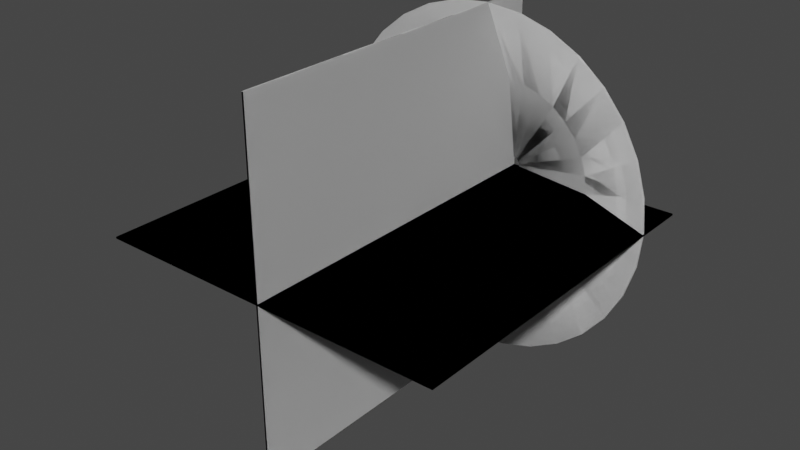 # Source: MuzzleFlash.blend  (saved by Blender 3.1.7; exported with 4.5.12 LTS)
import bpy
from mathutils import Matrix  # noqa: F401  (used for matrix-valued properties, if any)

bpy.ops.wm.read_factory_settings(use_empty=True)
scene = bpy.context.scene
scene.name = 'Scene'

# ---- collections
col_collection = bpy.data.collections.new('Collection'); scene.collection.children.link(col_collection)

# ---- world
world_world = bpy.data.worlds.new('World'); scene.world = world_world
world_world.use_nodes = True; world_world.node_tree.nodes.clear()
_N = world_world.node_tree.nodes; _L = world_world.node_tree.links
n0 = _N.new('ShaderNodeOutputWorld'); n0.name = 'World Output'; n0.location = (300, 300)
n1 = _N.new('ShaderNodeBackground'); n1.name = 'Background'; n1.location = (10, 300)
n1.inputs[0].default_value = (0.05088, 0.05088, 0.05088, 1.0)
_L.new(n1.outputs[0], n0.inputs[0])
n0.is_active_output = True
world_world.color = (0.05088, 0.05088, 0.05088)
world_world.use_sun_shadow = False
world_world.sun_shadow_jitter_overblur = 0.0

# ---- meshes
me_circle = bpy.data.meshes.new('Circle')
me_circle.from_pydata([(0.0, 1.0, 0.3011), (-0.1951, 0.9808, 0.3011), (-0.3827, 0.9239, 0.3011), (-0.5556, 0.8315, 0.3011), (-0.7071, 0.7071, 0.3011), (-0.8315, 0.5556, 0.3011), (-0.9239, 0.3827, 0.3011), (-0.9808, 0.1951, 0.3011), (-1.0, -4.371e-08, 0.3011), (-0.9808, -0.1951, 0.3011), (-0.9239, -0.3827, 0.3011), (-0.8315, -0.5556, 0.3011), (-0.7071, -0.7071, 0.3011), (-0.5556, -0.8315, 0.3011), (-0.3827, -0.9239, 0.3011), (-0.1951, -0.9808, 0.3011), (8.742e-08, -1.0, 0.3011), (0.1951, -0.9808, 0.3011), (0.3827, -0.9239, 0.3011), (0.5556, -0.8315, 0.3011), (0.7071, -0.7071, 0.3011), (0.8315, -0.5556, 0.3011), (0.9239, -0.3827, 0.3011), (0.9808, -0.1951, 0.3011), (1.0, 1.192e-08, 0.3011), (0.9808, 0.1951, 0.3011), (0.9239, 0.3827, 0.3011), (0.8315, 0.5556, 0.3011), (0.7071, 0.7071, 0.3011), (0.5556, 0.8315, 0.3011), (0.3827, 0.9239, 0.3011), (0.1951, 0.9808, 0.3011), (-1.294e-08, 0.05196, 0.0), (-0.01014, 0.05096, 0.0), (-0.01988, 0.04801, 0.0), (-0.02887, 0.0432, 0.0), (-0.03674, 0.03674, 0.0), (-0.0432, 0.02887, 0.0), (-0.04801, 0.01988, 0.0), (-0.05096, 0.01014, 0.0), (-0.05196, -1.993e-08, 0.0), (-0.05096, -0.01014, 0.0), (-0.04801, -0.01988, 0.0), (-0.0432, -0.02887, 0.0), (-0.03674, -0.03674, 0.0), (-0.02887, -0.0432, 0.0), (-0.01988, -0.04801, 0.0), (-0.01014, -0.05096, 0.0), (-8.395e-09, -0.05196, 0.0), (0.01014, -0.05096, 0.0), (0.01988, -0.04801, 0.0), (0.02887, -0.0432, 0.0), (0.03674, -0.03674, 0.0), (0.0432, -0.02887, 0.0), (0.04801, -0.01988, 0.0), (0.05096, -0.01014, 0.0), (0.05196, -1.704e-08, 0.0), (0.05096, 0.01014, 0.0), (0.04801, 0.01988, 0.0), (0.0432, 0.02887, 0.0), (0.03674, 0.03674, 0.0), (0.02887, 0.0432, 0.0), (0.01988, 0.04801, 0.0), (0.01014, 0.05096, 0.0), (0.104, -0.523, 0.07882), (0.2041, -0.4927, 0.07882), (-0.3771, 0.3771, 0.07882), (-0.4434, 0.2963, 0.07882), (0.104, 0.523, 0.07882), (-6.369e-09, 0.5333, 0.07882), (0.2963, -0.4434, 0.07882), (-0.4927, 0.2041, 0.07882), (0.3771, -0.3771, 0.07882), (-0.523, 0.104, 0.07882), (0.4434, -0.2963, 0.07882), (-0.5333, -3.2e-08, 0.07882), (0.4927, -0.2041, 0.07882), (-0.523, -0.104, 0.07882), (0.523, -0.104, 0.07882), (-0.4927, -0.2041, 0.07882), (0.5333, -2.334e-09, 0.07882), (-0.4434, -0.2963, 0.07882), (0.523, 0.104, 0.07882), (-0.3771, -0.3771, 0.07882), (0.4927, 0.2041, 0.07882), (-0.2963, -0.4434, 0.07882), (0.4434, 0.2963, 0.07882), (-0.2041, -0.4927, 0.07882), (-0.104, 0.523, 0.07882), (0.3771, 0.3771, 0.07882), (-0.104, -0.523, 0.07882), (-0.2041, 0.4927, 0.07882), (0.2963, 0.4434, 0.07882), (4.025e-08, -0.5333, 0.07882), (-0.2963, 0.4434, 0.07882), (0.2041, 0.4927, 0.07882), (0.0, 1.0, 0.3011), (-0.1951, 0.9808, 0.3011), (-0.3827, 0.9239, 0.3011), (-0.5556, 0.8315, 0.3011), (-0.7071, 0.7071, 0.3011), (-0.8315, 0.5556, 0.3011), (-0.9239, 0.3827, 0.3011), (-0.9808, 0.1951, 0.3011), (-1.0, -4.371e-08, 0.3011), (-0.9808, -0.1951, 0.3011), (-0.9239, -0.3827, 0.3011), (-0.8315, -0.5556, 0.3011), (-0.7071, -0.7071, 0.3011), (-0.5556, -0.8315, 0.3011), (-0.3827, -0.9239, 0.3011), (-0.1951, -0.9808, 0.3011), (8.742e-08, -1.0, 0.3011), (0.1951, -0.9808, 0.3011), (0.3827, -0.9239, 0.3011), (0.5556, -0.8315, 0.3011), (0.7071, -0.7071, 0.3011), (0.8315, -0.5556, 0.3011), (0.9239, -0.3827, 0.3011), (0.9808, -0.1951, 0.3011), (1.0, 1.192e-08, 0.3011), (0.9808, 0.1951, 0.3011), (0.9239, 0.3827, 0.3011), (0.8315, 0.5556, 0.3011), (0.7071, 0.7071, 0.3011), (0.5556, 0.8315, 0.3011), (0.3827, 0.9239, 0.3011), (0.1951, 0.9808, 0.3011), (-1.294e-08, 0.05196, 0.0), (-0.01014, 0.05096, 0.0), (-0.01988, 0.04801, 0.0), (-0.02887, 0.0432, 0.0), (-0.03674, 0.03674, 0.0), (-0.0432, 0.02887, 0.0), (-0.04801, 0.01988, 0.0), (-0.05096, 0.01014, 0.0), (-0.05196, -1.993e-08, 0.0), (-0.05096, -0.01014, 0.0), (-0.04801, -0.01988, 0.0), (-0.0432, -0.02887, 0.0), (-0.03674, -0.03674, 0.0), (-0.02887, -0.0432, 0.0), (-0.01988, -0.04801, 0.0), (-0.01014, -0.05096, 0.0), (-8.395e-09, -0.05196, 0.0), (0.01014, -0.05096, 0.0), (0.01988, -0.04801, 0.0), (0.02887, -0.0432, 0.0), (0.03674, -0.03674, 0.0), (0.0432, -0.02887, 0.0), (0.04801, -0.01988, 0.0), (0.05096, -0.01014, 0.0), (0.05196, -1.704e-08, 0.0), (0.05096, 0.01014, 0.0), (0.04801, 0.01988, 0.0), (0.0432, 0.02887, 0.0), (0.03674, 0.03674, 0.0), (0.02887, 0.0432, 0.0), (0.01988, 0.04801, 0.0), (0.01014, 0.05096, 0.0), (0.104, -0.523, 0.07882), (0.2041, -0.4927, 0.07882), (-0.3771, 0.3771, 0.07882), (-0.4434, 0.2963, 0.07882), (0.104, 0.523, 0.07882), (-6.369e-09, 0.5333, 0.07882), (0.2963, -0.4434, 0.07882), (-0.4927, 0.2041, 0.07882), (0.3771, -0.3771, 0.07882), (-0.523, 0.104, 0.07882), (0.4434, -0.2963, 0.07882), (-0.5333, -3.2e-08, 0.07882), (0.4927, -0.2041, 0.07882), (-0.523, -0.104, 0.07882), (0.523, -0.104, 0.07882), (-0.4927, -0.2041, 0.07882), (0.5333, -2.334e-09, 0.07882), (-0.4434, -0.2963, 0.07882), (0.523, 0.104, 0.07882), (-0.3771, -0.3771, 0.07882), (0.4927, 0.2041, 0.07882), (-0.2963, -0.4434, 0.07882), (0.4434, 0.2963, 0.07882), (-0.2041, -0.4927, 0.07882), (-0.104, 0.523, 0.07882), (0.3771, 0.3771, 0.07882), (-0.104, -0.523, 0.07882), (-0.2041, 0.4927, 0.07882), (0.2963, 0.4434, 0.07882), (4.025e-08, -0.5333, 0.07882), (-0.2963, 0.4434, 0.07882), (0.2041, 0.4927, 0.07882)], [], [(65, 64, 49, 50), (67, 66, 36, 37), (69, 68, 63, 32), (70, 65, 50, 51), (71, 67, 37, 38), (72, 70, 51, 52), (73, 71, 38, 39), (74, 72, 52, 53), (75, 73, 39, 40), (76, 74, 53, 54), (77, 75, 40, 41), (78, 76, 54, 55), (79, 77, 41, 42), (80, 78, 55, 56), (81, 79, 42, 43), (82, 80, 56, 57), (83, 81, 43, 44), (84, 82, 57, 58), (85, 83, 44, 45), (86, 84, 58, 59), (87, 85, 45, 46), (88, 69, 32, 33), (89, 86, 59, 60), (90, 87, 46, 47), (91, 88, 33, 34), (92, 89, 60, 61), (93, 90, 47, 48), (94, 91, 34, 35), (95, 92, 61, 62), (64, 93, 48, 49), (66, 94, 35, 36), (68, 95, 62, 63), (31, 30, 95, 68), (4, 3, 94, 66), (17, 16, 93, 64), (30, 29, 92, 95), (3, 2, 91, 94), (16, 15, 90, 93), (29, 28, 89, 92), (2, 1, 88, 91), (15, 14, 87, 90), (28, 27, 86, 89), (1, 0, 69, 88), (14, 13, 85, 87), (27, 26, 84, 86), (13, 12, 83, 85), (26, 25, 82, 84), (12, 11, 81, 83), (25, 24, 80, 82), (11, 10, 79, 81), (24, 23, 78, 80), (10, 9, 77, 79), (23, 22, 76, 78), (9, 8, 75, 77), (22, 21, 74, 76), (8, 7, 73, 75), (21, 20, 72, 74), (7, 6, 71, 73), (20, 19, 70, 72), (6, 5, 67, 71), (19, 18, 65, 70), (0, 31, 68, 69), (5, 4, 66, 67), (18, 17, 64, 65), (161, 160, 145, 146), (163, 162, 132, 133), (165, 164, 159, 128), (166, 161, 146, 147), (167, 163, 133, 134), (168, 166, 147, 148), (169, 167, 134, 135), (170, 168, 148, 149), (171, 169, 135, 136), (172, 170, 149, 150), (173, 171, 136, 137), (174, 172, 150, 151), (175, 173, 137, 138), (176, 174, 151, 152), (177, 175, 138, 139), (178, 176, 152, 153), (179, 177, 139, 140), (180, 178, 153, 154), (181, 179, 140, 141), (182, 180, 154, 155), (183, 181, 141, 142), (184, 165, 128, 129), (185, 182, 155, 156), (186, 183, 142, 143), (187, 184, 129, 130), (188, 185, 156, 157), (189, 186, 143, 144), (190, 187, 130, 131), (191, 188, 157, 158), (160, 189, 144, 145), (162, 190, 131, 132), (164, 191, 158, 159), (127, 126, 191, 164), (100, 99, 190, 162), (113, 112, 189, 160), (126, 125, 188, 191), (99, 98, 187, 190), (112, 111, 186, 189), (125, 124, 185, 188), (98, 97, 184, 187), (111, 110, 183, 186), (124, 123, 182, 185), (97, 96, 165, 184), (110, 109, 181, 183), (123, 122, 180, 182), (109, 108, 179, 181), (122, 121, 178, 180), (108, 107, 177, 179), (121, 120, 176, 178), (107, 106, 175, 177), (120, 119, 174, 176), (106, 105, 173, 175), (119, 118, 172, 174), (105, 104, 171, 173), (118, 117, 170, 172), (104, 103, 169, 171), (117, 116, 168, 170), (103, 102, 167, 169), (116, 115, 166, 168), (102, 101, 163, 167), (115, 114, 161, 166), (96, 127, 164, 165), (101, 100, 162, 163), (114, 113, 160, 161)])
me_circle.polygons.foreach_set('use_smooth', [True] * 128)
_uv = me_circle.uv_layers.new(name='UVMap')
_uv.uv.foreach_set('vector', [0.5951, 0.4911, 0.6263, 0.4911, 0.6263, 0.9977, 0.5952, 0.9977, 0.003427, 0.4911, 0.03457, 0.4911, 0.03458, 0.9977, 0.00344, 0.9977, 0.1591, 0.4911, 0.1903, 0.4911, 0.1903, 0.9977, 0.1592, 0.9977, 0.564, 0.4911, 0.5951, 0.4911, 0.5952, 0.9977, 0.564, 0.9977, 0.9689, 0.4911, 1.0, 0.4911, 1.0, 0.9976, 0.9689, 0.9976, 0.5329, 0.4911, 0.564, 0.4911, 0.564, 0.9977, 0.5329, 0.9977, 0.9377, 0.4911, 0.9689, 0.4911, 0.9689, 0.9976, 0.9377, 0.9976, 0.5017, 0.4911, 0.5329, 0.4911, 0.5329, 0.9977, 0.5017, 0.9977, 0.9066, 0.4911, 0.9377, 0.4911, 0.9377, 0.9976, 0.9066, 0.9976, 0.4706, 0.4911, 0.5017, 0.4911, 0.5017, 0.9977, 0.4706, 0.9977, 0.8754, 0.4911, 0.9066, 0.4911, 0.9066, 0.9976, 0.8754, 0.9976, 0.4394, 0.4911, 0.4706, 0.4911, 0.4706, 0.9977, 0.4394, 0.9977, 0.8443, 0.4911, 0.8754, 0.4911, 0.8754, 0.9976, 0.8443, 0.9976, 0.4083, 0.4911, 0.4394, 0.4911, 0.4394, 0.9977, 0.4083, 0.9977, 0.8131, 0.4911, 0.8443, 0.4911, 0.8443, 0.9976, 0.8132, 0.9976, 0.3771, 0.4911, 0.4083, 0.4911, 0.4083, 0.9977, 0.3772, 0.9977, 0.782, 0.4911, 0.8131, 0.4911, 0.8132, 0.9976, 0.782, 0.9976, 0.346, 0.4911, 0.3771, 0.4911, 0.3772, 0.9977, 0.346, 0.9977, 0.7509, 0.4911, 0.782, 0.4911, 0.782, 0.9976, 0.7509, 0.9976, 0.3149, 0.4911, 0.346, 0.4911, 0.346, 0.9977, 0.3149, 0.9977, 0.7197, 0.4911, 0.7509, 0.4911, 0.7509, 0.9976, 0.7197, 0.9976, 0.128, 0.4911, 0.1591, 0.4911, 0.1592, 0.9977, 0.128, 0.9977, 0.2837, 0.4911, 0.3149, 0.4911, 0.3149, 0.9977, 0.2837, 0.9977, 0.6886, 0.4911, 0.7197, 0.4911, 0.7197, 0.9976, 0.6886, 0.9976, 0.09686, 0.4911, 0.128, 0.4911, 0.128, 0.9977, 0.09687, 0.9977, 0.2526, 0.4911, 0.2837, 0.4911, 0.2837, 0.9977, 0.2526, 0.9977, 0.6574, 0.4911, 0.6886, 0.4911, 0.6886, 0.9976, 0.6574, 0.9977, 0.06571, 0.4911, 0.09686, 0.4911, 0.09687, 0.9977, 0.06573, 0.9977, 0.2214, 0.4911, 0.2526, 0.4911, 0.2526, 0.9977, 0.2214, 0.9977, 0.6263, 0.4911, 0.6574, 0.4911, 0.6574, 0.9977, 0.6263, 0.9977, 0.03457, 0.4911, 0.06571, 0.4911, 0.06573, 0.9977, 0.03458, 0.9977, 0.1903, 0.4911, 0.2214, 0.4911, 0.2214, 0.9977, 0.1903, 0.9977, 0.1903, 7.749e-06, 0.2214, 6.914e-06, 0.2214, 0.4911, 0.1903, 0.4911, 0.03456, 1.156e-05, 0.0657, 1.085e-05, 0.06571, 0.4911, 0.03457, 0.4911, 0.6263, -3.099e-06, 0.6574, -3.934e-06, 0.6574, 0.4911, 0.6263, 0.4911, 0.2214, 6.914e-06, 0.2526, 6.199e-06, 0.2526, 0.4911, 0.2214, 0.4911, 0.0657, 1.085e-05, 0.09684, 1.001e-05, 0.09686, 0.4911, 0.06571, 0.4911, 0.6574, -3.934e-06, 0.6886, -4.768e-06, 0.6886, 0.4911, 0.6574, 0.4911, 0.2526, 6.199e-06, 0.2837, 5.364e-06, 0.2837, 0.4911, 0.2526, 0.4911, 0.09684, 1.001e-05, 0.128, 9.298e-06, 0.128, 0.4911, 0.09686, 0.4911, 0.6886, -4.768e-06, 0.7197, -5.484e-06, 0.7197, 0.4911, 0.6886, 0.4911, 0.2837, 5.364e-06, 0.3148, 4.649e-06, 0.3149, 0.4911, 0.2837, 0.4911, 0.128, 9.298e-06, 0.1591, 8.464e-06, 0.1591, 0.4911, 0.128, 0.4911, 0.7197, -5.484e-06, 0.7508, -6.199e-06, 0.7509, 0.4911, 0.7197, 0.4911, 0.3148, 4.649e-06, 0.346, 3.815e-06, 0.346, 0.4911, 0.3149, 0.4911, 0.7508, -6.199e-06, 0.782, -7.033e-06, 0.782, 0.4911, 0.7509, 0.4911, 0.346, 3.815e-06, 0.3771, 3.099e-06, 0.3771, 0.4911, 0.346, 0.4911, 0.782, -7.033e-06, 0.8131, -7.868e-06, 0.8131, 0.4911, 0.782, 0.4911, 0.3771, 3.099e-06, 0.4083, 2.265e-06, 0.4083, 0.4911, 0.3771, 0.4911, 0.8131, -7.868e-06, 0.8443, -8.583e-06, 0.8443, 0.4911, 0.8131, 0.4911, 0.4083, 2.265e-06, 0.4394, 1.55e-06, 0.4394, 0.4911, 0.4083, 0.4911, 0.8443, -8.583e-06, 0.8754, -9.298e-06, 0.8754, 0.4911, 0.8443, 0.4911, 0.4394, 1.55e-06, 0.4706, 7.153e-07, 0.4706, 0.4911, 0.4394, 0.4911, 0.8754, -9.298e-06, 0.9066, -1.013e-05, 0.9066, 0.4911, 0.8754, 0.4911, 0.4706, 7.153e-07, 0.5017, 0.0, 0.5017, 0.4911, 0.4706, 0.4911, 0.9066, -1.013e-05, 0.9377, -1.097e-05, 0.9377, 0.4911, 0.9066, 0.4911, 0.5017, 0.0, 0.5328, -8.345e-07, 0.5329, 0.4911, 0.5017, 0.4911, 0.9377, -1.097e-05, 0.9688, -1.168e-05, 0.9689, 0.4911, 0.9377, 0.4911, 0.5328, -8.345e-07, 0.564, -1.669e-06, 0.564, 0.4911, 0.5329, 0.4911, 0.9688, -1.168e-05, 1.0, -1.24e-05, 1.0, 0.4911, 0.9689, 0.4911, 0.564, -1.669e-06, 0.5951, -2.384e-06, 0.5951, 0.4911, 0.564, 0.4911, 0.1591, 8.464e-06, 0.1903, 7.749e-06, 0.1903, 0.4911, 0.1591, 0.4911, 0.003415, 1.24e-05, 0.03456, 1.156e-05, 0.03457, 0.4911, 0.003427, 0.4911, 0.5951, -2.384e-06, 0.6263, -3.099e-06, 0.6263, 0.4911, 0.5951, 0.4911, 0.5951, 0.4911, 0.6263, 0.4911, 0.6263, 0.9977, 0.5952, 0.9977, 0.003427, 0.4911, 0.03457, 0.4911, 0.03458, 0.9977, 0.00344, 0.9977, 0.1591, 0.4911, 0.1903, 0.4911, 0.1903, 0.9977, 0.1592, 0.9977, 0.564, 0.4911, 0.5951, 0.4911, 0.5952, 0.9977, 0.564, 0.9977, 0.9689, 0.4911, 1.0, 0.4911, 1.0, 0.9976, 0.9689, 0.9976, 0.5329, 0.4911, 0.564, 0.4911, 0.564, 0.9977, 0.5329, 0.9977, 0.9377, 0.4911, 0.9689, 0.4911, 0.9689, 0.9976, 0.9377, 0.9976, 0.5017, 0.4911, 0.5329, 0.4911, 0.5329, 0.9977, 0.5017, 0.9977, 0.9066, 0.4911, 0.9377, 0.4911, 0.9377, 0.9976, 0.9066, 0.9976, 0.4706, 0.4911, 0.5017, 0.4911, 0.5017, 0.9977, 0.4706, 0.9977, 0.8754, 0.4911, 0.9066, 0.4911, 0.9066, 0.9976, 0.8754, 0.9976, 0.4394, 0.4911, 0.4706, 0.4911, 0.4706, 0.9977, 0.4394, 0.9977, 0.8443, 0.4911, 0.8754, 0.4911, 0.8754, 0.9976, 0.8443, 0.9976, 0.4083, 0.4911, 0.4394, 0.4911, 0.4394, 0.9977, 0.4083, 0.9977, 0.8131, 0.4911, 0.8443, 0.4911, 0.8443, 0.9976, 0.8132, 0.9976, 0.3771, 0.4911, 0.4083, 0.4911, 0.4083, 0.9977, 0.3772, 0.9977, 0.782, 0.4911, 0.8131, 0.4911, 0.8132, 0.9976, 0.782, 0.9976, 0.346, 0.4911, 0.3771, 0.4911, 0.3772, 0.9977, 0.346, 0.9977, 0.7509, 0.4911, 0.782, 0.4911, 0.782, 0.9976, 0.7509, 0.9976, 0.3149, 0.4911, 0.346, 0.4911, 0.346, 0.9977, 0.3149, 0.9977, 0.7197, 0.4911, 0.7509, 0.4911, 0.7509, 0.9976, 0.7197, 0.9976, 0.128, 0.4911, 0.1591, 0.4911, 0.1592, 0.9977, 0.128, 0.9977, 0.2837, 0.4911, 0.3149, 0.4911, 0.3149, 0.9977, 0.2837, 0.9977, 0.6886, 0.4911, 0.7197, 0.4911, 0.7197, 0.9976, 0.6886, 0.9976, 0.09686, 0.4911, 0.128, 0.4911, 0.128, 0.9977, 0.09687, 0.9977, 0.2526, 0.4911, 0.2837, 0.4911, 0.2837, 0.9977, 0.2526, 0.9977, 0.6574, 0.4911, 0.6886, 0.4911, 0.6886, 0.9976, 0.6574, 0.9977, 0.06571, 0.4911, 0.09686, 0.4911, 0.09687, 0.9977, 0.06573, 0.9977, 0.2214, 0.4911, 0.2526, 0.4911, 0.2526, 0.9977, 0.2214, 0.9977, 0.6263, 0.4911, 0.6574, 0.4911, 0.6574, 0.9977, 0.6263, 0.9977, 0.03457, 0.4911, 0.06571, 0.4911, 0.06573, 0.9977, 0.03458, 0.9977, 0.1903, 0.4911, 0.2214, 0.4911, 0.2214, 0.9977, 0.1903, 0.9977, 0.1903, 7.749e-06, 0.2214, 6.914e-06, 0.2214, 0.4911, 0.1903, 0.4911, 0.03456, 1.156e-05, 0.0657, 1.085e-05, 0.06571, 0.4911, 0.03457, 0.4911, 0.6263, -3.099e-06, 0.6574, -3.934e-06, 0.6574, 0.4911, 0.6263, 0.4911, 0.2214, 6.914e-06, 0.2526, 6.199e-06, 0.2526, 0.4911, 0.2214, 0.4911, 0.0657, 1.085e-05, 0.09684, 1.001e-05, 0.09686, 0.4911, 0.06571, 0.4911, 0.6574, -3.934e-06, 0.6886, -4.768e-06, 0.6886, 0.4911, 0.6574, 0.4911, 0.2526, 6.199e-06, 0.2837, 5.364e-06, 0.2837, 0.4911, 0.2526, 0.4911, 0.09684, 1.001e-05, 0.128, 9.298e-06, 0.128, 0.4911, 0.09686, 0.4911, 0.6886, -4.768e-06, 0.7197, -5.484e-06, 0.7197, 0.4911, 0.6886, 0.4911, 0.2837, 5.364e-06, 0.3148, 4.649e-06, 0.3149, 0.4911, 0.2837, 0.4911, 0.128, 9.298e-06, 0.1591, 8.464e-06, 0.1591, 0.4911, 0.128, 0.4911, 0.7197, -5.484e-06, 0.7508, -6.199e-06, 0.7509, 0.4911, 0.7197, 0.4911, 0.3148, 4.649e-06, 0.346, 3.815e-06, 0.346, 0.4911, 0.3149, 0.4911, 0.7508, -6.199e-06, 0.782, -7.033e-06, 0.782, 0.4911, 0.7509, 0.4911, 0.346, 3.815e-06, 0.3771, 3.099e-06, 0.3771, 0.4911, 0.346, 0.4911, 0.782, -7.033e-06, 0.8131, -7.868e-06, 0.8131, 0.4911, 0.782, 0.4911, 0.3771, 3.099e-06, 0.4083, 2.265e-06, 0.4083, 0.4911, 0.3771, 0.4911, 0.8131, -7.868e-06, 0.8443, -8.583e-06, 0.8443, 0.4911, 0.8131, 0.4911, 0.4083, 2.265e-06, 0.4394, 1.55e-06, 0.4394, 0.4911, 0.4083, 0.4911, 0.8443, -8.583e-06, 0.8754, -9.298e-06, 0.8754, 0.4911, 0.8443, 0.4911, 0.4394, 1.55e-06, 0.4706, 7.153e-07, 0.4706, 0.4911, 0.4394, 0.4911, 0.8754, -9.298e-06, 0.9066, -1.013e-05, 0.9066, 0.4911, 0.8754, 0.4911, 0.4706, 7.153e-07, 0.5017, 0.0, 0.5017, 0.4911, 0.4706, 0.4911, 0.9066, -1.013e-05, 0.9377, -1.097e-05, 0.9377, 0.4911, 0.9066, 0.4911, 0.5017, 0.0, 0.5328, -8.345e-07, 0.5329, 0.4911, 0.5017, 0.4911, 0.9377, -1.097e-05, 0.9688, -1.168e-05, 0.9689, 0.4911, 0.9377, 0.4911, 0.5328, -8.345e-07, 0.564, -1.669e-06, 0.564, 0.4911, 0.5329, 0.4911, 0.9688, -1.168e-05, 1.0, -1.24e-05, 1.0, 0.4911, 0.9689, 0.4911, 0.564, -1.669e-06, 0.5951, -2.384e-06, 0.5951, 0.4911, 0.564, 0.4911, 0.1591, 8.464e-06, 0.1903, 7.749e-06, 0.1903, 0.4911, 0.1591, 0.4911, 0.003415, 1.24e-05, 0.03456, 1.156e-05, 0.03457, 0.4911, 0.003427, 0.4911, 0.5951, -2.384e-06, 0.6263, -3.099e-06, 0.6263, 0.4911, 0.5951, 0.4911])
me_circle.use_remesh_fix_poles = True
me_circle.use_remesh_preserve_attributes = False
me_circle.update()
me_plane = bpy.data.meshes.new('Plane')
me_plane.from_pydata([(-1.0, -2.0, 0.0), (1.0, -2.0, 0.0), (-1.0, 0.0, 0.0), (1.0, 0.0, 0.0), (1.0, 0.0, 0.0), (-1.0, 0.0, 0.0), (1.0, -2.0, 0.0), (-1.0, -2.0, 0.0), (-1.0, 0.0, 0.0), (-1.0, -2.0, 0.0), (1.0, 0.0, 0.0), (-1.0, 0.0, 0.0), (1.0, -2.0, 0.0), (-1.0, -2.0, 0.0), (-1.0, 0.0, 0.0), (-1.0, -2.0, 0.0), (-2.855e-05, -2.0, -1.0), (2.855e-05, -2.0, 1.0), (-2.855e-05, 0.0, -1.0), (2.855e-05, 0.0, 1.0), (2.855e-05, 0.0, 1.0), (-2.855e-05, 0.0, -1.0), (2.855e-05, -2.0, 1.0), (-2.855e-05, -2.0, -1.0)], [(9, 8), (11, 10), (10, 12), (12, 13), (15, 14)], [(0, 1, 3, 2), (7, 6, 4, 5), (16, 17, 19, 18), (23, 22, 20, 21)])
_uv = me_plane.uv_layers.new(name='UVMap')
_uv.uv.foreach_set('vector', [1.0, 1.0, 1.24e-05, 1.0, -1.24e-05, 1.24e-05, 1.0, -1.24e-05, 1.0, 1.0, 1.24e-05, 1.0, -1.24e-05, 1.24e-05, 1.0, -1.24e-05, 1.0, 1.0, 1.24e-05, 1.0, -1.24e-05, 1.24e-05, 1.0, -1.24e-05, 1.0, 1.0, 1.24e-05, 1.0, -1.24e-05, 1.24e-05, 1.0, -1.24e-05])
me_plane.use_remesh_fix_poles = True
me_plane.use_remesh_preserve_attributes = False
me_plane.update()

# ---- objects
ob_conemuzzle = bpy.data.objects.new('ConeMuzzle', me_circle)
ob_muzzleplanes = bpy.data.objects.new('MuzzlePlanes', me_plane)

# ---- transforms, parenting, visibility, modifiers, constraints
ob_conemuzzle.location = (0.0, 0.0, 0.0)
ob_conemuzzle.rotation_euler = (1.571, 0.0, 0.0)
_m = ob_conemuzzle.modifiers.new('Solidify', 'SOLIDIFY')
ob_muzzleplanes.location = (0.0, 0.0, 0.0)
_m = ob_muzzleplanes.modifiers.new('Solidify', 'SOLIDIFY')

# ---- collection membership
col_collection.objects.link(ob_conemuzzle)
col_collection.objects.link(ob_muzzleplanes)

# ---- scene / render settings (as saved in the file)
scene.frame_start = 1; scene.frame_end = 250; scene.frame_set(1)
scene.render.engine = 'BLENDER_EEVEE_NEXT'
scene.cycles.sampling_pattern = 'TABULATED_SOBOL'
scene.cycles.use_light_tree = False
scene.view_settings.view_transform = 'Filmic'
bpy.context.view_layer.update()

# ---- added for rendering (the .blend has no active camera and no usable light): camera, sun
cam_auto = bpy.data.cameras.new('AutoCamera')
cam_auto.lens = 50.0
cam_auto.sensor_width = 36.0
cam_auto.clip_end = 1000.0
ob_auto_camera = bpy.data.objects.new('AutoCamera', cam_auto)
scene.collection.objects.link(ob_auto_camera)
ob_auto_camera.location = (3.20507, -4.84609, 2.56406)
ob_auto_camera.rotation_euler = (1.09748, -7.21219e-08, 0.694738)
scene.camera = ob_auto_camera
light_auto_sun = bpy.data.lights.new('AutoSun', 'SUN')
light_auto_sun.energy = 3.0
light_auto_sun.angle = 0.0523599
ob_auto_sun = bpy.data.objects.new('AutoSun', light_auto_sun)
scene.collection.objects.link(ob_auto_sun)
ob_auto_sun.rotation_euler = (0.872665, 0.174533, 0.523599)
bpy.context.view_layer.update()
